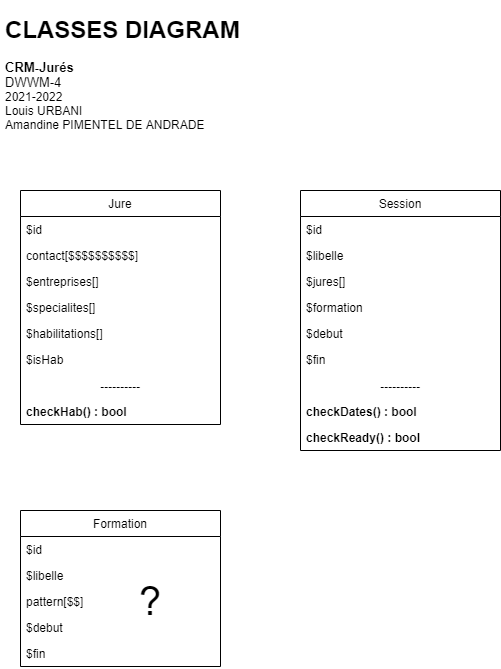

The diagram above was exported from draw.io. Its source (the exported page's mxGraphModel, read from the mxfile embedded in the PNG):
<mxGraphModel dx="1050" dy="790" grid="1" gridSize="10" guides="1" tooltips="1" connect="1" arrows="1" fold="1" page="1" pageScale="1" pageWidth="827" pageHeight="1169" math="0" shadow="0">
  <root>
    <mxCell id="0" />
    <mxCell id="1" parent="0" />
    <mxCell id="3" value="&lt;h1&gt;CLASSES DIAGRAM&lt;/h1&gt;&lt;div style=&quot;font-size: 13px&quot;&gt;&lt;font style=&quot;font-size: 13px&quot;&gt;&lt;b&gt;CRM-Jurés&lt;/b&gt;&lt;/font&gt;&lt;/div&gt;&lt;div style=&quot;font-size: 13px&quot;&gt;DWWM-4&lt;/div&gt;&lt;div&gt;2021-2022&lt;/div&gt;&lt;div&gt;Louis URBANI&lt;/div&gt;&lt;div&gt;Amandine PIMENTEL DE ANDRADE&lt;/div&gt;" style="text;html=1;strokeColor=none;fillColor=none;spacing=5;spacingTop=-20;whiteSpace=wrap;overflow=hidden;rounded=0;align=left;" vertex="1" parent="1">
      <mxGeometry x="20" y="20" width="256" height="120" as="geometry" />
    </mxCell>
    <mxCell id="5" value="Jure" style="swimlane;fontStyle=0;childLayout=stackLayout;horizontal=1;startSize=26;horizontalStack=0;resizeParent=1;resizeParentMax=0;resizeLast=0;collapsible=1;marginBottom=0;" vertex="1" parent="1">
      <mxGeometry x="40" y="200" width="200" height="234" as="geometry" />
    </mxCell>
    <mxCell id="6" value="$id" style="text;strokeColor=none;fillColor=none;align=left;verticalAlign=top;spacingLeft=4;spacingRight=4;overflow=hidden;rotatable=0;points=[[0,0.5],[1,0.5]];portConstraint=eastwest;" vertex="1" parent="5">
      <mxGeometry y="26" width="200" height="26" as="geometry" />
    </mxCell>
    <mxCell id="7" value="contact[$$$$$$$$$$]" style="text;strokeColor=none;fillColor=none;align=left;verticalAlign=top;spacingLeft=4;spacingRight=4;overflow=hidden;rotatable=0;points=[[0,0.5],[1,0.5]];portConstraint=eastwest;" vertex="1" parent="5">
      <mxGeometry y="52" width="200" height="26" as="geometry" />
    </mxCell>
    <mxCell id="8" value="$entreprises[]" style="text;strokeColor=none;fillColor=none;align=left;verticalAlign=top;spacingLeft=4;spacingRight=4;overflow=hidden;rotatable=0;points=[[0,0.5],[1,0.5]];portConstraint=eastwest;" vertex="1" parent="5">
      <mxGeometry y="78" width="200" height="26" as="geometry" />
    </mxCell>
    <mxCell id="9" value="$specialites[]" style="text;strokeColor=none;fillColor=none;align=left;verticalAlign=top;spacingLeft=4;spacingRight=4;overflow=hidden;rotatable=0;points=[[0,0.5],[1,0.5]];portConstraint=eastwest;" vertex="1" parent="5">
      <mxGeometry y="104" width="200" height="26" as="geometry" />
    </mxCell>
    <mxCell id="10" value="$habilitations[]" style="text;strokeColor=none;fillColor=none;align=left;verticalAlign=top;spacingLeft=4;spacingRight=4;overflow=hidden;rotatable=0;points=[[0,0.5],[1,0.5]];portConstraint=eastwest;" vertex="1" parent="5">
      <mxGeometry y="130" width="200" height="26" as="geometry" />
    </mxCell>
    <mxCell id="11" value="$isHab" style="text;strokeColor=none;fillColor=none;align=left;verticalAlign=top;spacingLeft=4;spacingRight=4;overflow=hidden;rotatable=0;points=[[0,0.5],[1,0.5]];portConstraint=eastwest;" vertex="1" parent="5">
      <mxGeometry y="156" width="200" height="26" as="geometry" />
    </mxCell>
    <mxCell id="41" value="----------" style="text;strokeColor=none;fillColor=none;align=center;verticalAlign=top;spacingLeft=4;spacingRight=4;overflow=hidden;rotatable=0;points=[[0,0.5],[1,0.5]];portConstraint=eastwest;fontStyle=1" vertex="1" parent="5">
      <mxGeometry y="182" width="200" height="26" as="geometry" />
    </mxCell>
    <mxCell id="12" value="checkHab() : bool" style="text;strokeColor=none;fillColor=none;align=left;verticalAlign=top;spacingLeft=4;spacingRight=4;overflow=hidden;rotatable=0;points=[[0,0.5],[1,0.5]];portConstraint=eastwest;fontStyle=1" vertex="1" parent="5">
      <mxGeometry y="208" width="200" height="26" as="geometry" />
    </mxCell>
    <mxCell id="14" value="Session" style="swimlane;fontStyle=0;childLayout=stackLayout;horizontal=1;startSize=26;horizontalStack=0;resizeParent=1;resizeParentMax=0;resizeLast=0;collapsible=1;marginBottom=0;" vertex="1" parent="1">
      <mxGeometry x="320" y="200" width="200" height="260" as="geometry" />
    </mxCell>
    <mxCell id="15" value="$id" style="text;strokeColor=none;fillColor=none;align=left;verticalAlign=top;spacingLeft=4;spacingRight=4;overflow=hidden;rotatable=0;points=[[0,0.5],[1,0.5]];portConstraint=eastwest;" vertex="1" parent="14">
      <mxGeometry y="26" width="200" height="26" as="geometry" />
    </mxCell>
    <mxCell id="16" value="$libelle" style="text;strokeColor=none;fillColor=none;align=left;verticalAlign=top;spacingLeft=4;spacingRight=4;overflow=hidden;rotatable=0;points=[[0,0.5],[1,0.5]];portConstraint=eastwest;" vertex="1" parent="14">
      <mxGeometry y="52" width="200" height="26" as="geometry" />
    </mxCell>
    <mxCell id="17" value="$jures[]" style="text;strokeColor=none;fillColor=none;align=left;verticalAlign=top;spacingLeft=4;spacingRight=4;overflow=hidden;rotatable=0;points=[[0,0.5],[1,0.5]];portConstraint=eastwest;" vertex="1" parent="14">
      <mxGeometry y="78" width="200" height="26" as="geometry" />
    </mxCell>
    <mxCell id="18" value="$formation" style="text;strokeColor=none;fillColor=none;align=left;verticalAlign=top;spacingLeft=4;spacingRight=4;overflow=hidden;rotatable=0;points=[[0,0.5],[1,0.5]];portConstraint=eastwest;" vertex="1" parent="14">
      <mxGeometry y="104" width="200" height="26" as="geometry" />
    </mxCell>
    <mxCell id="19" value="$debut" style="text;strokeColor=none;fillColor=none;align=left;verticalAlign=top;spacingLeft=4;spacingRight=4;overflow=hidden;rotatable=0;points=[[0,0.5],[1,0.5]];portConstraint=eastwest;" vertex="1" parent="14">
      <mxGeometry y="130" width="200" height="26" as="geometry" />
    </mxCell>
    <mxCell id="20" value="$fin" style="text;strokeColor=none;fillColor=none;align=left;verticalAlign=top;spacingLeft=4;spacingRight=4;overflow=hidden;rotatable=0;points=[[0,0.5],[1,0.5]];portConstraint=eastwest;" vertex="1" parent="14">
      <mxGeometry y="156" width="200" height="26" as="geometry" />
    </mxCell>
    <mxCell id="40" value="----------" style="text;strokeColor=none;fillColor=none;align=center;verticalAlign=top;spacingLeft=4;spacingRight=4;overflow=hidden;rotatable=0;points=[[0,0.5],[1,0.5]];portConstraint=eastwest;fontStyle=1" vertex="1" parent="14">
      <mxGeometry y="182" width="200" height="26" as="geometry" />
    </mxCell>
    <mxCell id="21" value="checkDates() : bool" style="text;strokeColor=none;fillColor=none;align=left;verticalAlign=top;spacingLeft=4;spacingRight=4;overflow=hidden;rotatable=0;points=[[0,0.5],[1,0.5]];portConstraint=eastwest;fontStyle=1" vertex="1" parent="14">
      <mxGeometry y="208" width="200" height="26" as="geometry" />
    </mxCell>
    <mxCell id="30" value="checkReady() : bool" style="text;strokeColor=none;fillColor=none;align=left;verticalAlign=top;spacingLeft=4;spacingRight=4;overflow=hidden;rotatable=0;points=[[0,0.5],[1,0.5]];portConstraint=eastwest;fontStyle=1" vertex="1" parent="14">
      <mxGeometry y="234" width="200" height="26" as="geometry" />
    </mxCell>
    <mxCell id="31" value="Formation" style="swimlane;fontStyle=0;childLayout=stackLayout;horizontal=1;startSize=26;horizontalStack=0;resizeParent=1;resizeParentMax=0;resizeLast=0;collapsible=1;marginBottom=0;" vertex="1" parent="1">
      <mxGeometry x="40" y="520" width="200" height="156" as="geometry" />
    </mxCell>
    <mxCell id="32" value="$id" style="text;strokeColor=none;fillColor=none;align=left;verticalAlign=top;spacingLeft=4;spacingRight=4;overflow=hidden;rotatable=0;points=[[0,0.5],[1,0.5]];portConstraint=eastwest;" vertex="1" parent="31">
      <mxGeometry y="26" width="200" height="26" as="geometry" />
    </mxCell>
    <mxCell id="33" value="$libelle" style="text;strokeColor=none;fillColor=none;align=left;verticalAlign=top;spacingLeft=4;spacingRight=4;overflow=hidden;rotatable=0;points=[[0,0.5],[1,0.5]];portConstraint=eastwest;" vertex="1" parent="31">
      <mxGeometry y="52" width="200" height="26" as="geometry" />
    </mxCell>
    <mxCell id="39" value="pattern[$$]" style="text;strokeColor=none;fillColor=none;align=left;verticalAlign=top;spacingLeft=4;spacingRight=4;overflow=hidden;rotatable=0;points=[[0,0.5],[1,0.5]];portConstraint=eastwest;" vertex="1" parent="31">
      <mxGeometry y="78" width="200" height="26" as="geometry" />
    </mxCell>
    <mxCell id="35" value="$debut" style="text;strokeColor=none;fillColor=none;align=left;verticalAlign=top;spacingLeft=4;spacingRight=4;overflow=hidden;rotatable=0;points=[[0,0.5],[1,0.5]];portConstraint=eastwest;" vertex="1" parent="31">
      <mxGeometry y="104" width="200" height="26" as="geometry" />
    </mxCell>
    <mxCell id="34" value="$fin" style="text;strokeColor=none;fillColor=none;align=left;verticalAlign=top;spacingLeft=4;spacingRight=4;overflow=hidden;rotatable=0;points=[[0,0.5],[1,0.5]];portConstraint=eastwest;" vertex="1" parent="31">
      <mxGeometry y="130" width="200" height="26" as="geometry" />
    </mxCell>
    <mxCell id="42" value="&lt;font style=&quot;font-size: 40px&quot;&gt;?&lt;/font&gt;" style="text;html=1;strokeColor=none;fillColor=none;align=center;verticalAlign=middle;whiteSpace=wrap;rounded=0;" vertex="1" parent="1">
      <mxGeometry x="150" y="600" width="40" height="20" as="geometry" />
    </mxCell>
  </root>
</mxGraphModel>